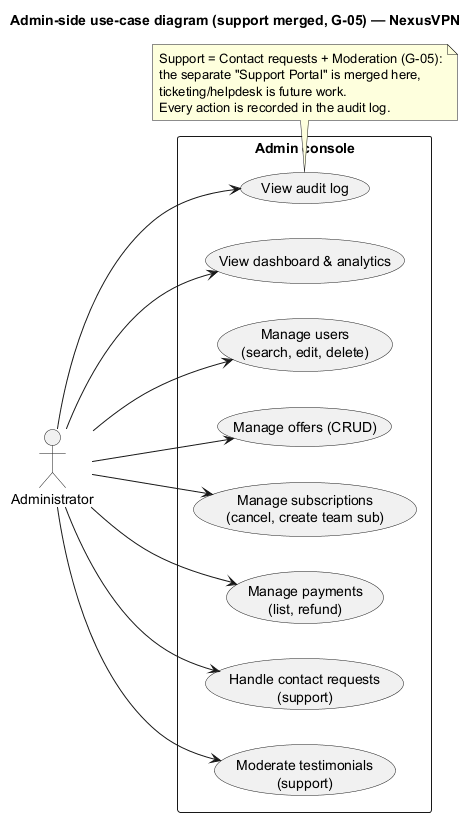

The diagram above was rendered by PlantUML. Its source (embedded in the PNG):
@startuml use-case-admin
!pragma layout null
left to right direction
skinparam packageStyle rectangle
title Admin-side use-case diagram (support merged, G-05) — NexusVPN

actor "Administrator" as A

rectangle "Admin console" {
  usecase "View dashboard & analytics" as UC1
  usecase "Manage users\n(search, edit, delete)" as UC2
  usecase "Manage offers (CRUD)" as UC3
  usecase "Manage subscriptions\n(cancel, create team sub)" as UC4
  usecase "Manage payments\n(list, refund)" as UC5
  usecase "Handle contact requests\n(support)" as UC6
  usecase "Moderate testimonials\n(support)" as UC7
  usecase "View audit log" as UC8
}

A --> UC1
A --> UC2
A --> UC3
A --> UC4
A --> UC5
A --> UC6
A --> UC7
A --> UC8

note bottom
  Support = Contact requests + Moderation (G-05):
  the separate "Support Portal" is merged here,
  ticketing/helpdesk is future work.
  Every action is recorded in the audit log.
end note
@enduml